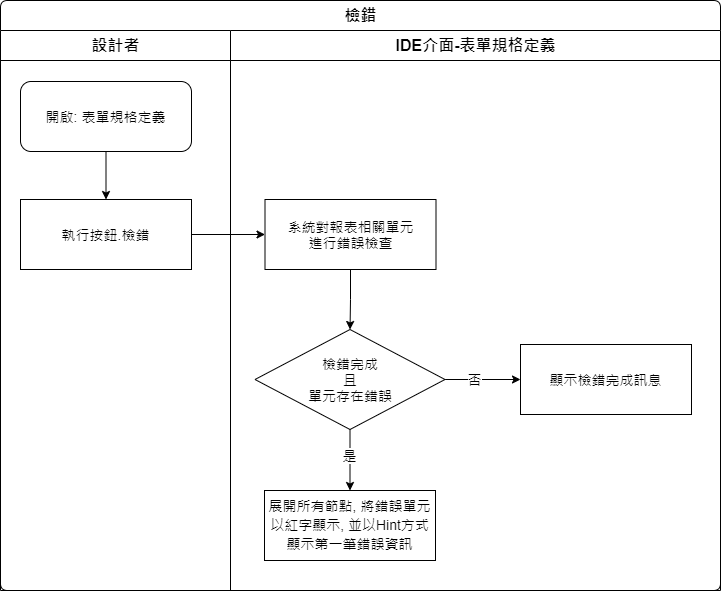

The diagram above was exported from draw.io. Its source (the exported page's mxGraphModel, read from the mxfile embedded in the PNG):
<mxGraphModel dx="1020" dy="611" grid="1" gridSize="10" guides="1" tooltips="1" connect="1" arrows="1" fold="1" page="1" pageScale="1" pageWidth="827" pageHeight="1169" math="0" shadow="0">
  <root>
    <mxCell id="e7oArunrojEeZJD98IKT-0" />
    <mxCell id="e7oArunrojEeZJD98IKT-1" parent="e7oArunrojEeZJD98IKT-0" />
    <mxCell id="7SEZ8Jd2u37wOOOUGxd3-0" value="檢錯" style="swimlane;html=1;childLayout=stackLayout;resizeParent=1;resizeParentMax=0;strokeWidth=1;fontSize=16;rounded=1;arcSize=8;startSize=30;" parent="e7oArunrojEeZJD98IKT-1" vertex="1">
      <mxGeometry x="30" y="70" width="720" height="590" as="geometry" />
    </mxCell>
    <mxCell id="7SEZ8Jd2u37wOOOUGxd3-1" value="設計者" style="swimlane;html=1;startSize=30;fontSize=16;strokeWidth=1;" parent="7SEZ8Jd2u37wOOOUGxd3-0" vertex="1">
      <mxGeometry y="30" width="230" height="560" as="geometry" />
    </mxCell>
    <mxCell id="7SEZ8Jd2u37wOOOUGxd3-2" style="edgeStyle=orthogonalEdgeStyle;rounded=0;orthogonalLoop=1;jettySize=auto;html=1;fontSize=14;" parent="7SEZ8Jd2u37wOOOUGxd3-1" source="7SEZ8Jd2u37wOOOUGxd3-3" target="7SEZ8Jd2u37wOOOUGxd3-4" edge="1">
      <mxGeometry relative="1" as="geometry" />
    </mxCell>
    <mxCell id="7SEZ8Jd2u37wOOOUGxd3-3" value="開啟: 表單規格定義" style="rounded=1;whiteSpace=wrap;strokeWidth=1;fontSize=14;align=center;labelBackgroundColor=none;html=1;" parent="7SEZ8Jd2u37wOOOUGxd3-1" vertex="1">
      <mxGeometry x="20" y="51" width="171" height="70" as="geometry" />
    </mxCell>
    <mxCell id="7SEZ8Jd2u37wOOOUGxd3-4" value="執行按鈕.檢錯" style="rounded=0;whiteSpace=wrap;html=1;strokeWidth=1;fontSize=14;" parent="7SEZ8Jd2u37wOOOUGxd3-1" vertex="1">
      <mxGeometry x="20" y="169" width="171" height="70" as="geometry" />
    </mxCell>
    <mxCell id="7SEZ8Jd2u37wOOOUGxd3-5" style="edgeStyle=orthogonalEdgeStyle;rounded=0;orthogonalLoop=1;jettySize=auto;html=1;" parent="7SEZ8Jd2u37wOOOUGxd3-0" source="7SEZ8Jd2u37wOOOUGxd3-4" target="7SEZ8Jd2u37wOOOUGxd3-7" edge="1">
      <mxGeometry relative="1" as="geometry" />
    </mxCell>
    <mxCell id="7SEZ8Jd2u37wOOOUGxd3-6" value="IDE介面-表單規格定義" style="swimlane;html=1;startSize=30;fontSize=16;strokeWidth=1;" parent="7SEZ8Jd2u37wOOOUGxd3-0" vertex="1">
      <mxGeometry x="230" y="30" width="490" height="560" as="geometry" />
    </mxCell>
    <mxCell id="7SEZ8Jd2u37wOOOUGxd3-11" style="edgeStyle=orthogonalEdgeStyle;rounded=0;orthogonalLoop=1;jettySize=auto;html=1;fontFamily=Helvetica;fontSize=14;fontColor=#000000;" parent="7SEZ8Jd2u37wOOOUGxd3-6" source="7SEZ8Jd2u37wOOOUGxd3-7" target="7SEZ8Jd2u37wOOOUGxd3-8" edge="1">
      <mxGeometry relative="1" as="geometry" />
    </mxCell>
    <mxCell id="7SEZ8Jd2u37wOOOUGxd3-7" value="系統對報表相關單元&lt;br&gt;進行錯誤檢查" style="rounded=0;whiteSpace=wrap;html=1;strokeWidth=1;fontSize=14;" parent="7SEZ8Jd2u37wOOOUGxd3-6" vertex="1">
      <mxGeometry x="34.5" y="169" width="171" height="70" as="geometry" />
    </mxCell>
    <mxCell id="7SEZ8Jd2u37wOOOUGxd3-12" style="edgeStyle=orthogonalEdgeStyle;rounded=0;orthogonalLoop=1;jettySize=auto;html=1;fontFamily=Helvetica;fontSize=14;fontColor=#000000;" parent="7SEZ8Jd2u37wOOOUGxd3-6" source="7SEZ8Jd2u37wOOOUGxd3-8" target="7SEZ8Jd2u37wOOOUGxd3-9" edge="1">
      <mxGeometry relative="1" as="geometry" />
    </mxCell>
    <mxCell id="7SEZ8Jd2u37wOOOUGxd3-14" value="否" style="edgeLabel;html=1;align=center;verticalAlign=middle;resizable=0;points=[];fontSize=14;fontFamily=Helvetica;fontColor=#000000;" parent="7SEZ8Jd2u37wOOOUGxd3-12" vertex="1" connectable="0">
      <mxGeometry x="-0.2222" y="-2" relative="1" as="geometry">
        <mxPoint y="-3" as="offset" />
      </mxGeometry>
    </mxCell>
    <mxCell id="7SEZ8Jd2u37wOOOUGxd3-13" style="edgeStyle=orthogonalEdgeStyle;rounded=0;orthogonalLoop=1;jettySize=auto;html=1;fontFamily=Helvetica;fontSize=14;fontColor=#000000;" parent="7SEZ8Jd2u37wOOOUGxd3-6" source="7SEZ8Jd2u37wOOOUGxd3-8" target="7SEZ8Jd2u37wOOOUGxd3-10" edge="1">
      <mxGeometry relative="1" as="geometry">
        <Array as="points">
          <mxPoint x="119.5" y="429" />
          <mxPoint x="119.5" y="429" />
        </Array>
      </mxGeometry>
    </mxCell>
    <mxCell id="7SEZ8Jd2u37wOOOUGxd3-15" value="是" style="edgeLabel;html=1;align=center;verticalAlign=middle;resizable=0;points=[];fontSize=14;fontFamily=Helvetica;fontColor=#000000;" parent="7SEZ8Jd2u37wOOOUGxd3-13" vertex="1" connectable="0">
      <mxGeometry x="-0.2889" y="1" relative="1" as="geometry">
        <mxPoint x="-2" y="3" as="offset" />
      </mxGeometry>
    </mxCell>
    <mxCell id="7SEZ8Jd2u37wOOOUGxd3-8" value="檢錯完成&lt;br&gt;且&lt;br&gt;單元存在錯誤" style="rhombus;whiteSpace=wrap;html=1;fontSize=14;labelBackgroundColor=none;align=center;" parent="7SEZ8Jd2u37wOOOUGxd3-6" vertex="1">
      <mxGeometry x="24.5" y="299" width="190" height="100" as="geometry" />
    </mxCell>
    <mxCell id="7SEZ8Jd2u37wOOOUGxd3-9" value="顯示檢錯完成訊息" style="rounded=0;whiteSpace=wrap;html=1;strokeWidth=1;fontSize=14;" parent="7SEZ8Jd2u37wOOOUGxd3-6" vertex="1">
      <mxGeometry x="290" y="314" width="171" height="70" as="geometry" />
    </mxCell>
    <mxCell id="7SEZ8Jd2u37wOOOUGxd3-10" value="&lt;div style=&quot;line-height: 19px ; font-size: 14px&quot;&gt;展開所有節點, 將錯誤單元以紅字顯示,&amp;nbsp;並以Hint方式顯示第一筆錯誤資訊&lt;/div&gt;" style="rounded=0;whiteSpace=wrap;html=1;strokeWidth=1;fontSize=14;labelBackgroundColor=none;fontFamily=Helvetica;" parent="7SEZ8Jd2u37wOOOUGxd3-6" vertex="1">
      <mxGeometry x="34" y="460" width="171" height="70" as="geometry" />
    </mxCell>
  </root>
</mxGraphModel>